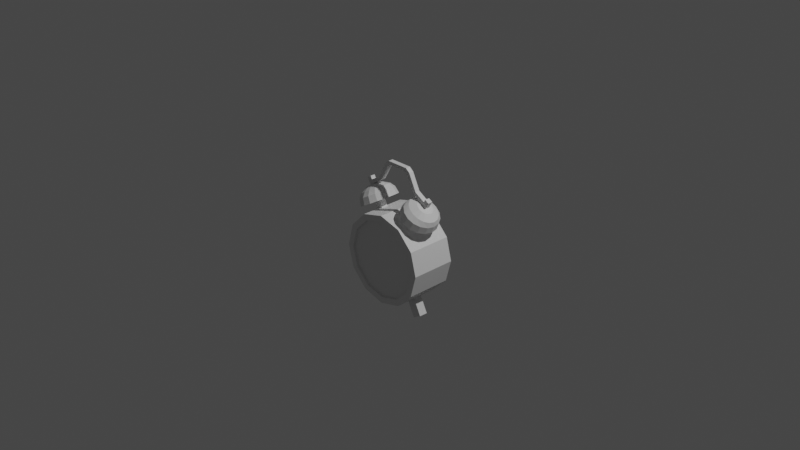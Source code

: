# Source: multidecor_alarm_clock.blend  (saved by Blender 2.82.7; exported with 4.5.12 LTS)
import bpy
from mathutils import Matrix  # noqa: F401  (used for matrix-valued properties, if any)

bpy.ops.wm.read_factory_settings(use_empty=True)
scene = bpy.context.scene
scene.name = 'Scene'

# ---- collections
col_collection = bpy.data.collections.new('Collection'); scene.collection.children.link(col_collection)

# ---- images (referenced by path relative to the original .blend; pixels are not part of the script)
import os
ASSET_DIR = os.environ.get("B2B_ASSET_DIR", "")  # directory of the original .blend (textures are referenced by path, not embedded)
HERE = os.path.dirname(os.path.abspath(__file__))  # packed textures are extracted next to this script under _unpacked/

def load_image(name, relpath, width, height, colorspace="sRGB"):
    """Load a texture the original file referenced (path relative to the .blend, or extracted next to this script)."""
    p = next((c for c in (os.path.join(HERE, relpath), os.path.join(ASSET_DIR, relpath)) if relpath and os.path.exists(c)), "")
    if p:
        img = bpy.data.images.load(p, check_existing=True)
        img.name = name
    else:  # same state as the original file: an image datablock whose file is absent (Cycles renders it pink)
        img = bpy.data.images.new(name, width, height)
        img.source = "FILE"
        img.filepath = "//" + (relpath or name)
    img.colorspace_settings.name = colorspace
    return img
img_multidecor_digital_dial_png = load_image('multidecor_digital_dial.png', 'multidecor_digital_dial.png', 1024, 1024, 'sRGB')

# ---- materials (node trees are filled in below, after node groups)
mat_material_001 = bpy.data.materials.new('Material.001')
mat_material_001.use_transparent_shadow = False
mat_material_002 = bpy.data.materials.new('Material.002')
mat_material_002.use_transparent_shadow = False
mat_material_003 = bpy.data.materials.new('Material.003')
mat_material_003.use_transparent_shadow = False
mat_material_004 = bpy.data.materials.new('Material.004')
mat_material_004.use_transparent_shadow = False

# ---- material node trees
mat_material_001.use_nodes = True; mat_material_001.node_tree.nodes.clear()
_N = mat_material_001.node_tree.nodes; _L = mat_material_001.node_tree.links
n0 = _N.new('ShaderNodeBsdfPrincipled'); n0.name = 'Principled BSDF'; n0.location = (10, 300)
n0.distribution = 'GGX'
n0.subsurface_method = 'RANDOM_WALK_SKIN'
n0.inputs[3].default_value = 1.45
n0.inputs[27].default_value = (0.0, 0.0, 0.0, 1.0)
n0.inputs[28].default_value = 1.0
n1 = _N.new('ShaderNodeOutputMaterial'); n1.name = 'Material Output'; n1.location = (300, 300)
_L.new(n0.outputs[0], n1.inputs[0])
n1.is_active_output = True
mat_material_002.use_nodes = True; mat_material_002.node_tree.nodes.clear()
_N = mat_material_002.node_tree.nodes; _L = mat_material_002.node_tree.links
n0 = _N.new('ShaderNodeBsdfPrincipled'); n0.name = 'Principled BSDF'; n0.location = (10, 300)
n0.distribution = 'GGX'
n0.subsurface_method = 'RANDOM_WALK_SKIN'
n0.inputs[3].default_value = 1.45
n0.inputs[27].default_value = (0.0, 0.0, 0.0, 1.0)
n0.inputs[28].default_value = 1.0
n1 = _N.new('ShaderNodeOutputMaterial'); n1.name = 'Material Output'; n1.location = (300, 300)
_L.new(n0.outputs[0], n1.inputs[0])
n1.is_active_output = True
mat_material_003.use_nodes = True; mat_material_003.node_tree.nodes.clear()
_N = mat_material_003.node_tree.nodes; _L = mat_material_003.node_tree.links
n0 = _N.new('ShaderNodeBsdfPrincipled'); n0.name = 'Principled BSDF'; n0.location = (10, 300)
n0.distribution = 'GGX'
n0.subsurface_method = 'RANDOM_WALK_SKIN'
n0.inputs[3].default_value = 1.45
n0.inputs[27].default_value = (0.0, 0.0, 0.0, 1.0)
n0.inputs[28].default_value = 1.0
n1 = _N.new('ShaderNodeOutputMaterial'); n1.name = 'Material Output'; n1.location = (300, 300)
_L.new(n0.outputs[0], n1.inputs[0])
n1.is_active_output = True
mat_material_004.use_nodes = True; mat_material_004.node_tree.nodes.clear()
_N = mat_material_004.node_tree.nodes; _L = mat_material_004.node_tree.links
n0 = _N.new('ShaderNodeBsdfPrincipled'); n0.name = 'Principled BSDF'; n0.location = (10, 300)
n0.distribution = 'GGX'
n0.subsurface_method = 'RANDOM_WALK_SKIN'
n0.inputs[3].default_value = 1.45
n0.inputs[27].default_value = (0.0, 0.0, 0.0, 1.0)
n0.inputs[28].default_value = 1.0
n1 = _N.new('ShaderNodeOutputMaterial'); n1.name = 'Material Output'; n1.location = (300, 300)
n2 = _N.new('ShaderNodeTexImage'); n2.name = 'Image Texture'; n2.location = (-280, 280)
n2.image = img_multidecor_digital_dial_png
n2.interpolation = 'Closest'
_L.new(n0.outputs[0], n1.inputs[0])
_L.new(n2.outputs[0], n0.inputs[0])
n1.is_active_output = True

# ---- world
world_world = bpy.data.worlds.new('World'); scene.world = world_world
world_world.use_nodes = True; world_world.node_tree.nodes.clear()
_N = world_world.node_tree.nodes; _L = world_world.node_tree.links
n0 = _N.new('ShaderNodeOutputWorld'); n0.name = 'World Output'; n0.location = (300, 300)
n1 = _N.new('ShaderNodeBackground'); n1.name = 'Background'; n1.location = (10, 300)
n1.inputs[0].default_value = (0.05088, 0.05088, 0.05088, 1.0)
_L.new(n1.outputs[0], n0.inputs[0])
n0.is_active_output = True
world_world.color = (0.05088, 0.05088, 0.05088)
world_world.use_sun_shadow = False
world_world.sun_shadow_jitter_overblur = 0.0

# ---- cameras
cam_camera = bpy.data.cameras.new('Camera')
cam_camera.clip_end = 100.0
cam_camera.ortho_scale = 7.314

# ---- lights
light_light = bpy.data.lights.new('Light', 'POINT')
light_light.transmission_factor = 0.0
light_light.energy = 1000.0
light_light.shadow_soft_size = 0.1
light_light.shadow_maximum_resolution = 0.006
light_light.use_absolute_resolution = True

# ---- meshes
me_cylinder = bpy.data.meshes.new('Cylinder')
me_cylinder.from_pydata([(-1.49e-08, 0.1151, -0.25), (-1.49e-08, 0.1151, 0.25), (0.25, 0.04813, -0.25), (0.25, 0.04813, 0.25), (0.433, -0.1349, -0.25), (0.433, -0.1349, 0.25), (0.5, -0.3849, -0.25), (0.5, -0.3849, 0.25), (0.433, -0.6349, -0.25), (0.433, -0.6349, 0.25), (0.25, -0.8179, -0.25), (0.25, -0.8179, 0.25), (6.06e-08, -0.8849, -0.25), (6.06e-08, -0.8849, 0.25), (-0.25, -0.8179, -0.25), (-0.25, -0.8179, 0.25), (-0.433, -0.6349, -0.25), (-0.433, -0.6349, 0.25), (-0.5, -0.3849, -0.25), (-0.5, -0.3849, 0.25), (-0.433, -0.1349, -0.25), (-0.433, -0.1349, 0.25), (-0.25, 0.04813, -0.25), (-0.25, 0.04813, 0.25), (0.2161, -0.01059, 0.25), (-1.557e-08, 0.04731, 0.25), (0.3743, -0.1688, 0.25), (0.4322, -0.3849, 0.25), (0.3743, -0.601, 0.25), (0.2161, -0.7592, 0.25), (4.968e-08, -0.8171, 0.25), (-0.2161, -0.7592, 0.25), (-0.3743, -0.601, 0.25), (-0.4322, -0.3849, 0.25), (-0.3743, -0.1688, 0.25), (-0.2161, -0.01059, 0.25), (0.2161, -0.01059, 0.2), (-1.557e-08, 0.04731, 0.2), (0.3743, -0.1688, 0.2), (0.4322, -0.3849, 0.2), (0.3743, -0.601, 0.2), (0.2161, -0.7592, 0.2), (4.968e-08, -0.8171, 0.2), (-0.2161, -0.7592, 0.2), (-0.3743, -0.601, 0.2), (-0.4322, -0.3849, 0.2), (-0.3743, -0.1688, 0.2), (-0.2161, -0.01059, 0.2), (-0.2637, -0.002833, 0.03731), (-0.3213, 0.09709, 0.03731), (-0.2637, -0.002833, -0.03731), (-0.3213, 0.09709, -0.03731), (-0.199, 0.03448, 0.03731), (-0.2567, 0.1344, 0.03731), (-0.199, 0.03448, -0.03731), (-0.2567, 0.1344, -0.03731), (-0.3524, 0.2255, -0.1496), (-0.3284, 0.1839, -0.1955), (-0.3423, 0.279, -0.0748), (-0.2957, 0.2583, -0.1382), (-0.2636, 0.2213, -0.1806), (-0.2204, 0.1553, -0.1955), (-0.3163, 0.294, -0.05725), (-0.2476, 0.286, -0.1058), (-0.2087, 0.253, -0.1382), (-0.1623, 0.1889, -0.1496), (-0.2989, 0.304, -0.03098), (-0.2155, 0.3046, -0.05725), (-0.172, 0.2742, -0.0748), (-0.1234, 0.2114, -0.08096), (-0.2928, 0.3075, -1.657e-07), (-0.2042, 0.3111, -1.527e-07), (-0.1591, 0.2816, -1.378e-07), (-0.1098, 0.2192, -1.378e-07), (-0.2989, 0.304, 0.03098), (-0.2155, 0.3046, 0.05725), (-0.172, 0.2742, 0.0748), (-0.1234, 0.2114, 0.08096), (-0.3163, 0.294, 0.05725), (-0.2476, 0.286, 0.1058), (-0.2087, 0.253, 0.1382), (-0.1623, 0.1889, 0.1496), (-0.3423, 0.279, 0.0748), (-0.2957, 0.2583, 0.1382), (-0.2636, 0.2213, 0.1806), (-0.2204, 0.1553, 0.1955), (-0.373, 0.2612, 0.08096), (-0.3524, 0.2255, 0.1496), (-0.3284, 0.1839, 0.1955), (-0.289, 0.1157, 0.2116), (-0.4037, 0.2435, 0.0748), (-0.4091, 0.1928, 0.1382), (-0.3932, 0.1465, 0.1806), (-0.3576, 0.07614, 0.1955), (-0.4298, 0.2285, 0.05725), (-0.4572, 0.165, 0.1058), (-0.4481, 0.1148, 0.1382), (-0.4158, 0.04257, 0.1496), (-0.4471, 0.2184, 0.03098), (-0.4893, 0.1464, 0.05725), (-0.4848, 0.0936, 0.0748), (-0.4546, 0.02013, 0.08096), (-0.4532, 0.2149, -1.881e-07), (-0.5006, 0.1399, -2.346e-07), (-0.4976, 0.08616, -2.384e-07), (-0.4683, 0.01225, -2.533e-07), (-0.4471, 0.2184, -0.03098), (-0.4893, 0.1464, -0.05725), (-0.4848, 0.0936, -0.0748), (-0.4546, 0.02013, -0.08096), (-0.4298, 0.2285, -0.05725), (-0.4572, 0.165, -0.1058), (-0.4481, 0.1148, -0.1382), (-0.4158, 0.04257, -0.1496), (-0.4037, 0.2435, -0.0748), (-0.4091, 0.1928, -0.1382), (-0.3932, 0.1465, -0.1806), (-0.3576, 0.07614, -0.1955), (-0.3797, 0.2728, -1.378e-07), (-0.373, 0.2612, -0.08096), (-0.289, 0.1157, -0.2116), (-0.3894, 0.2369, 0.02629), (-0.4426, 0.3291, 0.02629), (-0.3894, 0.2369, -0.02629), (-0.4426, 0.3291, -0.02629), (-0.3438, 0.2632, 0.02629), (-0.397, 0.3554, 0.02629), (-0.3438, 0.2632, -0.02629), (-0.397, 0.3554, -0.02629), (-0.3549, 0.2825, 0.02629), (-0.3783, 0.3229, 0.02629), (-0.3549, 0.2825, -0.02629), (-0.3783, 0.3229, -0.02629), (-0.2617, 0.3902, -0.02629), (-0.2267, 0.3711, -0.02629), (-0.2267, 0.3711, 0.02629), (-0.2617, 0.3902, 0.02629), (-0.1723, 0.5687, -0.02629), (-0.1313, 0.5463, -0.02629), (-0.1313, 0.5463, 0.02629), (-0.1723, 0.5687, 0.02629), (0.1723, 0.5687, 0.02629), (0.1313, 0.5463, 0.02629), (0.1313, 0.5463, -0.02629), (0.1723, 0.5687, -0.02629), (0.2617, 0.3902, 0.02629), (0.2267, 0.3711, 0.02629), (0.2267, 0.3711, -0.02629), (0.2617, 0.3902, -0.02629), (0.3783, 0.3229, -0.02629), (0.3549, 0.2825, -0.02629), (0.3783, 0.3229, 0.02629), (0.3549, 0.2825, 0.02629), (0.199, 0.03448, 0.03731), (0.2567, 0.1344, 0.03731), (0.199, 0.03448, -0.03731), (0.2567, 0.1344, -0.03731), (0.2637, -0.002833, 0.03731), (0.3213, 0.09709, 0.03731), (0.2637, -0.002833, -0.03731), (0.3213, 0.09709, -0.03731), (0.3524, 0.2255, -0.1496), (0.3284, 0.1839, -0.1955), (0.4037, 0.2435, -0.0748), (0.4091, 0.1928, -0.1382), (0.3932, 0.1465, -0.1806), (0.3576, 0.07614, -0.1955), (0.4297, 0.2285, -0.05725), (0.4572, 0.165, -0.1058), (0.4481, 0.1148, -0.1382), (0.4158, 0.04257, -0.1496), (0.4471, 0.2184, -0.03098), (0.4893, 0.1464, -0.05725), (0.4848, 0.0936, -0.0748), (0.4546, 0.02013, -0.08096), (0.4532, 0.2149, -1.617e-07), (0.5006, 0.1399, -1.452e-07), (0.4976, 0.08616, -1.292e-07), (0.4683, 0.01225, -1.287e-07), (0.4471, 0.2184, 0.03098), (0.4893, 0.1464, 0.05725), (0.4848, 0.0936, 0.0748), (0.4546, 0.02013, 0.08096), (0.4297, 0.2285, 0.05725), (0.4572, 0.165, 0.1058), (0.4481, 0.1148, 0.1382), (0.4158, 0.04257, 0.1496), (0.4037, 0.2435, 0.0748), (0.4091, 0.1928, 0.1382), (0.3932, 0.1465, 0.1806), (0.3576, 0.07614, 0.1955), (0.373, 0.2612, 0.08096), (0.3524, 0.2255, 0.1496), (0.3284, 0.1839, 0.1955), (0.289, 0.1157, 0.2116), (0.3423, 0.279, 0.0748), (0.2957, 0.2583, 0.1382), (0.2636, 0.2213, 0.1806), (0.2204, 0.1553, 0.1955), (0.3163, 0.294, 0.05725), (0.2476, 0.286, 0.1058), (0.2087, 0.253, 0.1382), (0.1623, 0.1889, 0.1496), (0.2989, 0.304, 0.03098), (0.2155, 0.3046, 0.05725), (0.172, 0.2742, 0.0748), (0.1234, 0.2114, 0.08096), (0.2928, 0.3075, -1.921e-07), (0.2042, 0.3111, -2.421e-07), (0.1591, 0.2816, -2.469e-07), (0.1098, 0.2192, -2.623e-07), (0.2989, 0.304, -0.03098), (0.2155, 0.3046, -0.05725), (0.172, 0.2742, -0.0748), (0.1234, 0.2114, -0.08096), (0.3163, 0.294, -0.05725), (0.2476, 0.286, -0.1058), (0.2087, 0.253, -0.1382), (0.1623, 0.1889, -0.1496), (0.3423, 0.279, -0.0748), (0.2957, 0.2583, -0.1382), (0.2636, 0.2213, -0.1806), (0.2204, 0.1553, -0.1955), (0.3797, 0.2728, -1.378e-07), (0.373, 0.2612, -0.08096), (0.289, 0.1157, -0.2116), (0.3438, 0.2632, 0.02629), (0.397, 0.3554, 0.02629), (0.3438, 0.2632, -0.02629), (0.397, 0.3554, -0.02629), (0.3894, 0.2369, 0.02629), (0.4426, 0.3291, 0.02629), (0.3894, 0.2369, -0.02629), (0.4426, 0.3291, -0.02629), (-0.1251, 0.6058, -0.02629), (-0.09976, 0.5667, -0.02629), (-0.09976, 0.5667, 0.02629), (-0.1251, 0.6058, 0.02629), (-1.49e-08, 0.6058, -0.02629), (-1.49e-08, 0.5685, -0.02629), (-1.49e-08, 0.5685, 0.02629), (-1.49e-08, 0.6058, 0.02629), (0.1251, 0.6058, -0.02629), (0.09976, 0.5667, -0.02629), (0.09976, 0.5667, 0.02629), (0.1251, 0.6058, 0.02629), (-0.3854, -0.9538, 0.04929), (-0.2861, -0.7818, 0.04929), (-0.3854, -0.9538, -0.04929), (-0.2861, -0.7818, -0.04929), (-0.3, -1.003, 0.04929), (-0.2007, -0.8311, 0.04929), (-0.3, -1.003, -0.04929), (-0.2007, -0.8311, -0.04929), (0.3008, -1.0, 0.07584), (0.2017, -0.828, 0.06891), (0.2977, -1.006, -0.02253), (0.1987, -0.8338, -0.02945), (0.3862, -0.951, 0.07034), (0.2871, -0.7791, 0.06341), (0.3831, -0.9568, -0.02802), (0.284, -0.7848, -0.03495), (0.0, -0.3849, 1.682e-08), (0.0, -0.3849, 1.682e-08), (0.0, -0.3849, 1.682e-08), (0.0, -0.3849, 1.682e-08), (0.0, -0.3849, 1.682e-08), (0.0, -0.3849, 1.682e-08), (0.0, -0.3849, 1.682e-08), (0.0, -0.3849, 1.682e-08), (-0.2161, -0.01059, 0.225), (-1.557e-08, 0.04731, 0.225), (0.2161, -0.01059, 0.225), (0.3743, -0.1688, 0.225), (-0.3743, -0.601, 0.225), (-0.4322, -0.3849, 0.225), (0.2161, -0.7592, 0.225), (4.968e-08, -0.8171, 0.225), (0.4322, -0.3849, 0.225), (-0.3743, -0.1688, 0.225), (-0.2161, -0.7592, 0.225), (0.3743, -0.601, 0.225)], [], [(0, 1, 3, 2), (2, 3, 5, 4), (4, 5, 7, 6), (6, 7, 9, 8), (8, 9, 11, 10), (10, 11, 13, 12), (12, 13, 15, 14), (14, 15, 17, 16), (16, 17, 19, 18), (18, 19, 21, 20), (15, 13, 30, 31), (20, 21, 23, 22), (22, 23, 1, 0), (14, 18, 22), (271, 270, 47, 37), (13, 11, 29, 30), (11, 9, 28, 29), (9, 7, 27, 28), (1, 23, 35, 25), (3, 1, 25, 24), (7, 5, 26, 27), (23, 21, 34, 35), (5, 3, 24, 26), (21, 19, 33, 34), (19, 17, 32, 33), (17, 15, 31, 32), (46, 42, 38), (273, 272, 36, 38), (275, 274, 44, 45), (277, 276, 41, 42), (278, 273, 38, 39), (279, 275, 45, 46), (280, 277, 42, 43), (281, 278, 39, 40), (270, 279, 46, 47), (272, 271, 37, 36), (274, 280, 43, 44), (276, 281, 40, 41), (48, 49, 51, 50), (50, 51, 55, 54), (54, 55, 53, 52), (52, 53, 49, 48), (120, 57, 60, 61), (56, 119, 58, 59), (57, 56, 59, 60), (119, 118, 58), (60, 59, 63, 64), (58, 118, 62), (61, 60, 64, 65), (59, 58, 62, 63), (64, 63, 67, 68), (62, 118, 66), (65, 64, 68, 69), (63, 62, 66, 67), (69, 68, 72, 73), (67, 66, 70, 71), (68, 67, 71, 72), (66, 118, 70), (71, 70, 74, 75), (72, 71, 75, 76), (70, 118, 74), (73, 72, 76, 77), (76, 75, 79, 80), (74, 118, 78), (77, 76, 80, 81), (75, 74, 78, 79), (78, 118, 82), (81, 80, 84, 85), (79, 78, 82, 83), (80, 79, 83, 84), (85, 84, 88, 89), (83, 82, 86, 87), (84, 83, 87, 88), (82, 118, 86), (88, 87, 91, 92), (86, 118, 90), (89, 88, 92, 93), (87, 86, 90, 91), (92, 91, 95, 96), (90, 118, 94), (93, 92, 96, 97), (91, 90, 94, 95), (97, 96, 100, 101), (95, 94, 98, 99), (96, 95, 99, 100), (94, 118, 98), (101, 100, 104, 105), (99, 98, 102, 103), (100, 99, 103, 104), (98, 118, 102), (104, 103, 107, 108), (102, 118, 106), (81, 89, 120), (73, 81, 120), (105, 104, 108, 109), (103, 102, 106, 107), (108, 107, 111, 112), (106, 118, 110), (113, 117, 120), (109, 113, 120), (109, 108, 112, 113), (107, 106, 110, 111), (105, 109, 120), (101, 105, 89), (97, 101, 89), (89, 93, 97), (113, 112, 116, 117), (111, 110, 114, 115), (81, 85, 89), (73, 77, 81), (112, 111, 115, 116), (110, 118, 114), (115, 114, 119, 56), (69, 73, 120), (65, 69, 120), (116, 115, 56, 57), (114, 118, 119), (120, 61, 65), (89, 105, 120), (117, 116, 57, 120), (121, 122, 124, 123), (123, 124, 128, 127), (127, 128, 126, 125), (125, 126, 122, 121), (128, 124, 122, 126), (133, 136, 140, 137), (132, 130, 136, 133), (131, 132, 133, 134), (130, 129, 135, 136), (129, 131, 134, 135), (134, 133, 137, 138), (136, 135, 139, 140), (135, 134, 138, 139), (146, 142, 143, 147), (145, 141, 142, 146), (147, 143, 144, 148), (152, 146, 147, 150), (151, 145, 146, 152), (150, 147, 148, 149), (149, 148, 145, 151), (148, 144, 141, 145), (153, 154, 156, 155), (155, 156, 160, 159), (159, 160, 158, 157), (157, 158, 154, 153), (225, 162, 165, 166), (161, 224, 163, 164), (162, 161, 164, 165), (224, 223, 163), (165, 164, 168, 169), (163, 223, 167), (166, 165, 169, 170), (164, 163, 167, 168), (169, 168, 172, 173), (167, 223, 171), (170, 169, 173, 174), (168, 167, 171, 172), (174, 173, 177, 178), (172, 171, 175, 176), (173, 172, 176, 177), (171, 223, 175), (176, 175, 179, 180), (177, 176, 180, 181), (175, 223, 179), (178, 177, 181, 182), (181, 180, 184, 185), (179, 223, 183), (182, 181, 185, 186), (180, 179, 183, 184), (183, 223, 187), (186, 185, 189, 190), (184, 183, 187, 188), (185, 184, 188, 189), (190, 189, 193, 194), (188, 187, 191, 192), (189, 188, 192, 193), (187, 223, 191), (193, 192, 196, 197), (191, 223, 195), (194, 193, 197, 198), (192, 191, 195, 196), (197, 196, 200, 201), (195, 223, 199), (198, 197, 201, 202), (196, 195, 199, 200), (202, 201, 205, 206), (200, 199, 203, 204), (201, 200, 204, 205), (199, 223, 203), (206, 205, 209, 210), (204, 203, 207, 208), (205, 204, 208, 209), (203, 223, 207), (209, 208, 212, 213), (207, 223, 211), (186, 194, 225), (178, 186, 225), (210, 209, 213, 214), (208, 207, 211, 212), (213, 212, 216, 217), (211, 223, 215), (218, 222, 225), (214, 218, 225), (214, 213, 217, 218), (212, 211, 215, 216), (210, 214, 225), (206, 210, 194), (202, 206, 194), (194, 198, 202), (218, 217, 221, 222), (216, 215, 219, 220), (186, 190, 194), (178, 182, 186), (217, 216, 220, 221), (215, 223, 219), (220, 219, 224, 161), (174, 178, 225), (170, 174, 225), (221, 220, 161, 162), (219, 223, 224), (225, 166, 170), (194, 210, 225), (222, 221, 162, 225), (226, 227, 229, 228), (228, 229, 233, 232), (232, 233, 231, 230), (230, 231, 227, 226), (233, 229, 227, 231), (140, 139, 236, 237), (139, 138, 235, 236), (137, 140, 237, 234), (138, 137, 234, 235), (234, 237, 241, 238), (235, 234, 238, 239), (237, 236, 240, 241), (236, 235, 239, 240), (141, 245, 244, 142), (142, 244, 243, 143), (144, 242, 245, 141), (143, 243, 242, 144), (242, 238, 241, 245), (243, 239, 238, 242), (245, 241, 240, 244), (244, 240, 239, 243), (246, 247, 249, 248), (248, 249, 253, 252), (252, 253, 251, 250), (250, 251, 247, 246), (248, 252, 250, 246), (254, 255, 257, 256), (256, 257, 261, 260), (260, 261, 259, 258), (258, 259, 255, 254), (256, 260, 258, 254), (262, 263, 265, 264), (264, 265, 269, 268), (268, 269, 267, 266), (266, 267, 263, 262), (264, 268, 266, 262), (269, 265, 263, 267), (29, 28, 281, 276), (32, 31, 280, 274), (24, 25, 271, 272), (35, 34, 279, 270), (28, 27, 278, 281), (31, 30, 277, 280), (34, 33, 275, 279), (27, 26, 273, 278), (30, 29, 276, 277), (33, 32, 274, 275), (26, 24, 272, 273), (25, 35, 270, 271), (273, 279, 277), (38, 36, 37), (37, 47, 46), (46, 45, 44), (44, 43, 46), (43, 42, 46), (42, 41, 40), (40, 39, 42), (39, 38, 42), (38, 37, 46), (277, 276, 281), (281, 278, 277), (278, 273, 277), (273, 272, 271), (271, 270, 279), (279, 275, 274), (274, 280, 279), (280, 277, 279), (273, 271, 279), (22, 0, 2), (2, 4, 6), (6, 8, 10), (10, 12, 14), (14, 16, 18), (18, 20, 22), (22, 2, 14), (2, 6, 14), (6, 10, 14)])
me_cylinder.polygons.foreach_set('material_index', [0, 0, 0, 0, 0, 0, 0, 0, 0, 0, 0, 0, 0, 0, 1, 0, 0, 0, 0, 0, 0, 0, 0, 0, 0, 0, 3, 1, 1, 1, 1, 1, 1, 1, 1, 1, 1, 1, 1, 1, 1, 1, 0, 0, 0, 0, 0, 0, 0, 0, 0, 0, 0, 0, 0, 0, 0, 0, 0, 0, 0, 0, 0, 0, 0, 0, 0, 0, 0, 0, 0, 0, 0, 0, 0, 0, 0, 0, 0, 0, 0, 0, 0, 0, 0, 0, 0, 0, 0, 0, 0, 0, 1, 1, 0, 0, 0, 0, 1, 1, 0, 0, 1, 1, 1, 1, 0, 0, 1, 1, 0, 0, 0, 1, 1, 0, 0, 1, 1, 0, 1, 1, 1, 1, 1, 1, 1, 1, 1, 1, 1, 1, 1, 1, 1, 1, 1, 1, 1, 1, 1, 1, 1, 1, 1, 0, 0, 0, 0, 0, 0, 0, 0, 0, 0, 0, 0, 0, 0, 0, 0, 0, 0, 0, 0, 0, 0, 0, 0, 0, 0, 0, 0, 0, 0, 0, 0, 0, 0, 0, 0, 0, 0, 0, 0, 0, 0, 0, 0, 0, 0, 0, 0, 0, 0, 1, 1, 0, 0, 0, 0, 1, 1, 0, 0, 1, 1, 1, 1, 0, 0, 1, 1, 0, 0, 0, 1, 1, 0, 0, 1, 1, 0, 1, 1, 1, 1, 1, 1, 1, 1, 1, 1, 1, 1, 1, 1, 1, 1, 1, 1, 1, 1, 1, 1, 1, 1, 1, 1, 1, 1, 1, 1, 1, 0, 0, 0, 0, 0, 0, 1, 1, 1, 1, 1, 1, 1, 1, 1, 1, 1, 1, 2, 3, 3, 3, 3, 3, 3, 3, 3, 3, 2, 2, 2, 2, 2, 2, 2, 2, 2, 0, 0, 0, 0, 0, 0, 0, 0, 0])
_uv = me_cylinder.uv_layers.new(name='UVMap')
_uv.uv.foreach_set('vector', [0.3604, 0.449, 0.3604, 0.6809, 0.2404, 0.6809, 0.2404, 0.449, 0.2404, 0.449, 0.2404, 0.6809, 0.1204, 0.6809, 0.1204, 0.449, 0.1204, 0.449, 0.1204, 0.6809, 0.0003116, 0.6809, 0.0003116, 0.449, 0.6809, 0.7212, 0.449, 0.7212, 0.449, 0.6012, 0.6809, 0.6012, 0.6809, 0.6012, 0.449, 0.6012, 0.449, 0.4811, 0.6809, 0.4811, 0.6809, 0.4811, 0.449, 0.4811, 0.449, 0.3611, 0.6809, 0.3611, 0.9134, 0.3604, 0.6815, 0.3604, 0.6815, 0.2404, 0.9134, 0.2404, 0.9134, 0.2404, 0.6815, 0.2404, 0.6815, 0.1204, 0.9134, 0.1204, 0.9134, 0.1204, 0.6815, 0.1204, 0.6815, 0.0003116, 0.9134, 0.0003117, 0.449, 0.0003116, 0.6809, 0.0003116, 0.6809, 0.1204, 0.449, 0.1204, 0.9997, 0.5851, 0.9397, 0.689, 0.9174, 0.6668, 0.9693, 0.5769, 0.449, 0.1204, 0.6809, 0.1204, 0.6809, 0.2404, 0.449, 0.2404, 0.449, 0.2404, 0.6809, 0.2404, 0.6809, 0.3604, 0.449, 0.3604, 0.4483, 0.2843, 0.2843, 0.4483, 0.06033, 0.3883, 0.2066, 0.9614, 0.3746, 0.9614, 0.3746, 0.9802, 0.2066, 0.9802, 0.974, 0.3283, 0.914, 0.2243, 0.9444, 0.2162, 0.9963, 0.306, 0.914, 0.2243, 0.914, 0.1043, 0.9444, 0.1124, 0.9444, 0.2162, 0.914, 0.1043, 0.974, 0.0003116, 0.9963, 0.02255, 0.9444, 0.1124, 0.8946, 0.689, 0.8345, 0.5851, 0.8649, 0.5769, 0.9168, 0.6668, 0.3611, 0.5529, 0.4211, 0.449, 0.4433, 0.4712, 0.3915, 0.5611, 0.4211, 0.7769, 0.3611, 0.673, 0.3915, 0.6648, 0.4433, 0.7547, 0.8345, 0.5851, 0.8345, 0.465, 0.8649, 0.4732, 0.8649, 0.5769, 0.3611, 0.673, 0.3611, 0.5529, 0.3915, 0.5611, 0.3915, 0.6648, 0.8345, 0.465, 0.8946, 0.3611, 0.9168, 0.3833, 0.8649, 0.4732, 0.9397, 0.3611, 0.9997, 0.465, 0.9693, 0.4732, 0.9174, 0.3833, 0.9997, 0.465, 0.9997, 0.5851, 0.9693, 0.5769, 0.9693, 0.4732, 0.06575, 0.7507, 0.5, -0.001434, 0.9343, 0.7507, 0.912, 0.1684, 0.912, 0.3364, 0.8932, 0.3364, 0.8932, 0.1684, 0.9509, 0.0003552, 0.9509, 0.1684, 0.9322, 0.1684, 0.9322, 0.0003552, 0.9314, 0.0003552, 0.9314, 0.1684, 0.9127, 0.1684, 0.9127, 0.0003552, 0.912, 0.0003552, 0.912, 0.1684, 0.8932, 0.1684, 0.8932, 0.0003552, 0.5426, 0.9614, 0.7106, 0.9614, 0.7106, 0.9802, 0.5426, 0.9802, 0.9509, 0.3364, 0.9509, 0.5044, 0.9322, 0.5044, 0.9322, 0.3364, 0.9314, 0.3364, 0.9314, 0.5044, 0.9127, 0.5044, 0.9127, 0.3364, 0.3746, 0.9614, 0.5426, 0.9614, 0.5426, 0.9802, 0.3746, 0.9802, 0.912, 0.3364, 0.912, 0.5044, 0.8932, 0.5044, 0.8932, 0.3364, 0.9509, 0.1684, 0.9509, 0.3364, 0.9322, 0.3364, 0.9322, 0.1684, 0.9314, 0.1684, 0.9314, 0.3364, 0.9127, 0.3364, 0.9127, 0.1684, 0.4867, 0.7374, 0.4001, 0.7374, 0.4001, 0.6813, 0.4867, 0.6813, 0.4867, 0.6813, 0.4001, 0.6813, 0.4001, 0.6253, 0.4867, 0.6253, 0.4867, 0.6253, 0.4001, 0.6253, 0.4001, 0.5692, 0.4867, 0.5692, 0.4867, 0.7934, 0.4001, 0.7934, 0.4001, 0.7374, 0.4867, 0.7374, 0.7002, 0.3611, 0.7361, 0.371, 0.728, 0.4054, 0.6916, 0.3976, 0.7648, 0.382, 0.7991, 0.3963, 0.795, 0.4125, 0.7573, 0.4119, 0.7361, 0.371, 0.7648, 0.382, 0.7573, 0.4119, 0.728, 0.4054, 0.7991, 0.3963, 0.8339, 0.4117, 0.795, 0.4125, 0.728, 0.4054, 0.7556, 0.4172, 0.7499, 0.4465, 0.7225, 0.4404, 0.792, 0.4272, 0.8294, 0.4379, 0.7889, 0.443, 0.6916, 0.3976, 0.728, 0.4054, 0.7225, 0.4404, 0.6858, 0.4348, 0.7556, 0.4172, 0.792, 0.4272, 0.7889, 0.443, 0.7499, 0.4465, 0.7225, 0.4404, 0.7485, 0.4508, 0.7451, 0.4789, 0.7194, 0.4756, 0.7871, 0.4578, 0.8272, 0.4654, 0.7852, 0.473, 0.6858, 0.4348, 0.7225, 0.4404, 0.7194, 0.4756, 0.6825, 0.4727, 0.7485, 0.4508, 0.7871, 0.4578, 0.7852, 0.473, 0.7451, 0.4789, 0.6825, 0.4727, 0.7194, 0.4756, 0.7184, 0.511, 0.6815, 0.511, 0.7444, 0.4823, 0.7845, 0.4883, 0.7839, 0.5031, 0.7433, 0.5095, 0.7194, 0.4756, 0.7444, 0.4823, 0.7433, 0.5095, 0.7184, 0.511, 0.7845, 0.4883, 0.8266, 0.4953, 0.7839, 0.5031, 0.7433, 0.5125, 0.7839, 0.5189, 0.7845, 0.5336, 0.7444, 0.5397, 0.7184, 0.511, 0.7433, 0.5125, 0.7444, 0.5397, 0.7194, 0.5463, 0.7839, 0.5189, 0.8266, 0.5267, 0.7845, 0.5336, 0.6815, 0.511, 0.7184, 0.511, 0.7194, 0.5463, 0.6825, 0.5492, 0.7194, 0.5463, 0.7451, 0.543, 0.7485, 0.5712, 0.7225, 0.5816, 0.7852, 0.549, 0.8272, 0.5566, 0.7871, 0.5642, 0.6825, 0.5492, 0.7194, 0.5463, 0.7225, 0.5816, 0.6858, 0.5871, 0.7451, 0.543, 0.7852, 0.549, 0.7871, 0.5642, 0.7485, 0.5712, 0.7889, 0.5789, 0.8294, 0.5841, 0.792, 0.5948, 0.6858, 0.5871, 0.7225, 0.5816, 0.728, 0.6165, 0.6916, 0.6244, 0.7499, 0.5755, 0.7889, 0.5789, 0.792, 0.5948, 0.7556, 0.6048, 0.7225, 0.5816, 0.7499, 0.5755, 0.7556, 0.6048, 0.728, 0.6165, 0.6916, 0.6244, 0.728, 0.6165, 0.7361, 0.6509, 0.7002, 0.6609, 0.7573, 0.61, 0.795, 0.6095, 0.7991, 0.6257, 0.7648, 0.6399, 0.728, 0.6165, 0.7573, 0.61, 0.7648, 0.6399, 0.7361, 0.6509, 0.795, 0.6095, 0.8339, 0.6102, 0.7991, 0.6257, 0.2079, 0.6914, 0.2367, 0.7024, 0.2292, 0.7323, 0.1998, 0.7259, 0.271, 0.7167, 0.3058, 0.7321, 0.2669, 0.7329, 0.172, 0.6815, 0.2079, 0.6914, 0.1998, 0.7259, 0.1635, 0.718, 0.2367, 0.7024, 0.271, 0.7167, 0.2669, 0.7329, 0.2292, 0.7323, 0.1998, 0.7259, 0.2275, 0.7376, 0.2217, 0.7669, 0.1944, 0.7608, 0.2639, 0.7476, 0.3013, 0.7583, 0.2608, 0.7634, 0.1635, 0.718, 0.1998, 0.7259, 0.1944, 0.7608, 0.1577, 0.7553, 0.2275, 0.7376, 0.2639, 0.7476, 0.2608, 0.7634, 0.2217, 0.7669, 0.1577, 0.7553, 0.1944, 0.7608, 0.1912, 0.796, 0.1544, 0.7932, 0.2204, 0.7712, 0.259, 0.7782, 0.2571, 0.7934, 0.217, 0.7993, 0.1944, 0.7608, 0.2204, 0.7712, 0.217, 0.7993, 0.1912, 0.796, 0.259, 0.7782, 0.2991, 0.7858, 0.2571, 0.7934, 0.1544, 0.7932, 0.1912, 0.796, 0.1902, 0.8314, 0.1534, 0.8314, 0.2163, 0.8027, 0.2564, 0.8087, 0.2558, 0.8235, 0.2152, 0.8299, 0.1912, 0.796, 0.2163, 0.8027, 0.2152, 0.8299, 0.1902, 0.8314, 0.2564, 0.8087, 0.2985, 0.8157, 0.2558, 0.8235, 0.1902, 0.8314, 0.2152, 0.8329, 0.2163, 0.8601, 0.1912, 0.8667, 0.2558, 0.8393, 0.2985, 0.8471, 0.2564, 0.854, 0.7264, 0.6002, 0.6097, 0.6249, 0.6704, 0.313, 0.7926, 0.4986, 0.7264, 0.6002, 0.6704, 0.313, 0.1534, 0.8314, 0.1902, 0.8314, 0.1912, 0.8667, 0.1544, 0.8696, 0.2152, 0.8329, 0.2558, 0.8393, 0.2564, 0.854, 0.2163, 0.8601, 0.1912, 0.8667, 0.217, 0.8635, 0.2204, 0.8916, 0.1944, 0.902, 0.2571, 0.8694, 0.2991, 0.877, 0.259, 0.8846, 0.5536, 0.3376, 0.6097, 0.3135, 0.6704, 0.313, 0.5107, 0.3818, 0.5536, 0.3376, 0.6704, 0.313, 0.1544, 0.8696, 0.1912, 0.8667, 0.1944, 0.902, 0.1577, 0.9075, 0.217, 0.8635, 0.2571, 0.8694, 0.259, 0.8846, 0.2204, 0.8916, 0.4874, 0.4392, 0.5107, 0.3818, 0.6704, 0.313, 0.4874, 0.5012, 0.4874, 0.4392, 0.6097, 0.6249, 0.5107, 0.5582, 0.4874, 0.5012, 0.6097, 0.6249, 0.6097, 0.6249, 0.5536, 0.6016, 0.5107, 0.5582, 0.1577, 0.9075, 0.1944, 0.902, 0.1998, 0.9369, 0.1635, 0.9448, 0.2217, 0.8959, 0.2608, 0.8994, 0.2639, 0.9152, 0.2275, 0.9252, 0.7264, 0.6002, 0.6704, 0.6244, 0.6097, 0.6249, 0.7926, 0.4986, 0.7693, 0.556, 0.7264, 0.6002, 0.1944, 0.902, 0.2217, 0.8959, 0.2275, 0.9252, 0.1998, 0.9369, 0.2608, 0.8994, 0.3013, 0.9045, 0.2639, 0.9152, 0.2292, 0.9304, 0.2669, 0.9299, 0.271, 0.9461, 0.2367, 0.9603, 0.7926, 0.4367, 0.7926, 0.4986, 0.6704, 0.313, 0.7693, 0.3796, 0.7926, 0.4367, 0.6704, 0.313, 0.1998, 0.9369, 0.2292, 0.9304, 0.2367, 0.9603, 0.2079, 0.9714, 0.2669, 0.9299, 0.3058, 0.9307, 0.271, 0.9461, 0.6704, 0.313, 0.7264, 0.3362, 0.7693, 0.3796, 0.6097, 0.6249, 0.4874, 0.4392, 0.6704, 0.313, 0.1635, 0.9448, 0.1998, 0.9369, 0.2079, 0.9714, 0.172, 0.9813, 0.9127, 0.8601, 0.8328, 0.8601, 0.8328, 0.8206, 0.9127, 0.8206, 0.9127, 0.8206, 0.8328, 0.8206, 0.8328, 0.7811, 0.9127, 0.7811, 0.9127, 0.9391, 0.8328, 0.9391, 0.8328, 0.8996, 0.9127, 0.8996, 0.9127, 0.8996, 0.8328, 0.8996, 0.8328, 0.8601, 0.9127, 0.8601, 0.7933, 0.8206, 0.8328, 0.8206, 0.8328, 0.8601, 0.7933, 0.8601, 0.8328, 0.6793, 0.7933, 0.6793, 0.7933, 0.5294, 0.8328, 0.5294, 0.8328, 0.7804, 0.7933, 0.7804, 0.7933, 0.6793, 0.8328, 0.6793, 0.2432, 0.551, 0.2128, 0.5685, 0.1623, 0.481, 0.1766, 0.4547, 0.4563, 0.0003552, 0.4867, 0.01789, 0.4201, 0.1142, 0.4058, 0.08789, 0.873, 0.7404, 0.8335, 0.7404, 0.8335, 0.6233, 0.873, 0.6233, 0.1766, 0.4547, 0.1623, 0.481, 0.02826, 0.4138, 0.04504, 0.383, 0.4058, 0.08789, 0.4201, 0.1142, 0.2886, 0.1859, 0.2718, 0.1551, 0.873, 0.6233, 0.8335, 0.6233, 0.8335, 0.4735, 0.873, 0.4735, 0.873, 0.1174, 0.873, 0.2672, 0.8335, 0.2672, 0.8335, 0.1174, 0.4058, 0.481, 0.2718, 0.4138, 0.2886, 0.383, 0.4201, 0.4547, 0.1766, 0.1142, 0.04504, 0.1859, 0.02827, 0.1551, 0.1623, 0.08789, 0.873, 0.0003552, 0.873, 0.1174, 0.8335, 0.1174, 0.8335, 0.0003552, 0.4563, 0.5685, 0.4058, 0.481, 0.4201, 0.4547, 0.4867, 0.551, 0.2432, 0.01789, 0.1766, 0.1142, 0.1623, 0.08789, 0.2128, 0.0003552, 0.8328, 0.0003552, 0.8328, 0.1014, 0.7933, 0.1014, 0.7933, 0.0003552, 0.8328, 0.1014, 0.8328, 0.2513, 0.7933, 0.2513, 0.7933, 0.1014, 0.3127, 0.5692, 0.3994, 0.5692, 0.3994, 0.6253, 0.3127, 0.6253, 0.3127, 0.6253, 0.3994, 0.6253, 0.3994, 0.6813, 0.3127, 0.6813, 0.3127, 0.6813, 0.3994, 0.6813, 0.3994, 0.7374, 0.3127, 0.7374, 0.3127, 0.7374, 0.3994, 0.7374, 0.3994, 0.7934, 0.3127, 0.7934, 0.01898, 0.6815, 0.05488, 0.6914, 0.04679, 0.7259, 0.01043, 0.718, 0.08365, 0.7024, 0.1179, 0.7167, 0.1139, 0.7329, 0.07611, 0.7323, 0.05488, 0.6914, 0.08365, 0.7024, 0.07611, 0.7323, 0.04679, 0.7259, 0.1179, 0.7167, 0.1527, 0.7321, 0.1139, 0.7329, 0.04679, 0.7259, 0.07442, 0.7376, 0.06869, 0.7669, 0.04131, 0.7608, 0.1108, 0.7476, 0.1482, 0.7583, 0.1077, 0.7634, 0.01043, 0.718, 0.04679, 0.7259, 0.04131, 0.7608, 0.004655, 0.7553, 0.07442, 0.7376, 0.1108, 0.7476, 0.1077, 0.7634, 0.06869, 0.7669, 0.04131, 0.7608, 0.06735, 0.7712, 0.0639, 0.7993, 0.0382, 0.796, 0.1059, 0.7782, 0.146, 0.7858, 0.104, 0.7934, 0.004655, 0.7553, 0.04131, 0.7608, 0.0382, 0.796, 0.00137, 0.7932, 0.06735, 0.7712, 0.1059, 0.7782, 0.104, 0.7934, 0.0639, 0.7993, 0.00137, 0.7932, 0.0382, 0.796, 0.0372, 0.8314, 0.0003116, 0.8314, 0.06324, 0.8027, 0.1034, 0.8087, 0.1028, 0.8235, 0.06213, 0.8299, 0.0382, 0.796, 0.06324, 0.8027, 0.06213, 0.8299, 0.0372, 0.8314, 0.1034, 0.8087, 0.1455, 0.8157, 0.1028, 0.8235, 0.06213, 0.8329, 0.1028, 0.8393, 0.1034, 0.854, 0.06324, 0.8601, 0.0372, 0.8314, 0.06213, 0.8329, 0.06324, 0.8601, 0.0382, 0.8667, 0.1028, 0.8393, 0.1455, 0.8471, 0.1034, 0.854, 0.0003116, 0.8314, 0.0372, 0.8314, 0.0382, 0.8667, 0.00137, 0.8696, 0.0382, 0.8667, 0.0639, 0.8635, 0.06735, 0.8916, 0.04131, 0.902, 0.104, 0.8694, 0.146, 0.877, 0.1059, 0.8846, 0.00137, 0.8696, 0.0382, 0.8667, 0.04131, 0.902, 0.004655, 0.9075, 0.0639, 0.8635, 0.104, 0.8694, 0.1059, 0.8846, 0.06735, 0.8916, 0.1077, 0.8994, 0.1482, 0.9045, 0.1108, 0.9152, 0.004655, 0.9075, 0.04131, 0.902, 0.04679, 0.9369, 0.01043, 0.9448, 0.06869, 0.8959, 0.1077, 0.8994, 0.1108, 0.9152, 0.07442, 0.9252, 0.04131, 0.902, 0.06869, 0.8959, 0.07442, 0.9252, 0.04679, 0.9369, 0.01043, 0.9448, 0.04679, 0.9369, 0.05488, 0.9714, 0.01898, 0.9813, 0.07611, 0.9304, 0.1139, 0.9299, 0.1179, 0.9461, 0.08365, 0.9603, 0.04679, 0.9369, 0.07611, 0.9304, 0.08365, 0.9603, 0.05488, 0.9714, 0.1139, 0.9299, 0.1527, 0.9307, 0.1179, 0.9461, 0.7361, 0.6714, 0.7648, 0.6825, 0.7573, 0.7124, 0.728, 0.7059, 0.7991, 0.6967, 0.8339, 0.7121, 0.795, 0.7129, 0.7002, 0.6615, 0.7361, 0.6714, 0.728, 0.7059, 0.6916, 0.698, 0.7648, 0.6825, 0.7991, 0.6967, 0.795, 0.7129, 0.7573, 0.7124, 0.728, 0.7059, 0.7556, 0.7176, 0.7499, 0.7469, 0.7225, 0.7408, 0.792, 0.7276, 0.8294, 0.7383, 0.7889, 0.7434, 0.6916, 0.698, 0.728, 0.7059, 0.7225, 0.7408, 0.6858, 0.7353, 0.7556, 0.7176, 0.792, 0.7276, 0.7889, 0.7434, 0.7499, 0.7469, 0.6858, 0.7353, 0.7225, 0.7408, 0.7194, 0.7761, 0.6825, 0.7732, 0.7485, 0.7512, 0.7871, 0.7582, 0.7852, 0.7734, 0.7451, 0.7793, 0.7225, 0.7408, 0.7485, 0.7512, 0.7451, 0.7793, 0.7194, 0.7761, 0.7871, 0.7582, 0.8272, 0.7658, 0.7852, 0.7734, 0.6825, 0.7732, 0.7194, 0.7761, 0.7184, 0.8114, 0.6815, 0.8114, 0.7444, 0.7827, 0.7845, 0.7888, 0.7839, 0.8035, 0.7433, 0.8099, 0.7194, 0.7761, 0.7444, 0.7827, 0.7433, 0.8099, 0.7184, 0.8114, 0.7845, 0.7888, 0.8266, 0.7957, 0.7839, 0.8035, 0.7184, 0.8114, 0.7433, 0.8129, 0.7444, 0.8401, 0.7194, 0.8468, 0.7839, 0.8193, 0.8266, 0.8271, 0.7845, 0.8341, 0.5107, 0.06703, 0.6097, 0.0003552, 0.6704, 0.3123, 0.4874, 0.186, 0.5107, 0.06703, 0.6704, 0.3123, 0.6815, 0.8114, 0.7184, 0.8114, 0.7194, 0.8468, 0.6825, 0.8497, 0.7433, 0.8129, 0.7839, 0.8193, 0.7845, 0.8341, 0.7444, 0.8401, 0.7194, 0.8468, 0.7451, 0.8435, 0.7485, 0.8716, 0.7225, 0.882, 0.7852, 0.8494, 0.8272, 0.857, 0.7871, 0.8646, 0.7693, 0.2456, 0.7264, 0.289, 0.6704, 0.3123, 0.7926, 0.1886, 0.7693, 0.2456, 0.6704, 0.3123, 0.6825, 0.8497, 0.7194, 0.8468, 0.7225, 0.882, 0.6858, 0.8875, 0.7451, 0.8435, 0.7852, 0.8494, 0.7871, 0.8646, 0.7485, 0.8716, 0.7926, 0.1266, 0.7926, 0.1886, 0.6704, 0.3123, 0.7693, 0.06919, 0.7926, 0.1266, 0.6097, 0.0003552, 0.7264, 0.02504, 0.7693, 0.06919, 0.6097, 0.0003552, 0.6097, 0.0003552, 0.6704, 0.0008634, 0.7264, 0.02504, 0.6858, 0.8875, 0.7225, 0.882, 0.728, 0.9169, 0.6916, 0.9248, 0.7499, 0.8759, 0.7889, 0.8794, 0.792, 0.8952, 0.7556, 0.9052, 0.5107, 0.06703, 0.5536, 0.02359, 0.6097, 0.0003552, 0.4874, 0.186, 0.4874, 0.1241, 0.5107, 0.06703, 0.7225, 0.882, 0.7499, 0.8759, 0.7556, 0.9052, 0.728, 0.9169, 0.7889, 0.8794, 0.8294, 0.8845, 0.792, 0.8952, 0.7573, 0.9105, 0.795, 0.9099, 0.7991, 0.9261, 0.7648, 0.9404, 0.5107, 0.2434, 0.4874, 0.186, 0.6704, 0.3123, 0.5536, 0.2876, 0.5107, 0.2434, 0.6704, 0.3123, 0.728, 0.9169, 0.7573, 0.9105, 0.7648, 0.9404, 0.7361, 0.9514, 0.795, 0.9099, 0.8339, 0.9107, 0.7991, 0.9261, 0.6704, 0.3123, 0.6097, 0.3117, 0.5536, 0.2876, 0.6097, 0.0003552, 0.7926, 0.1266, 0.6704, 0.3123, 0.6916, 0.9248, 0.728, 0.9169, 0.7361, 0.9514, 0.7002, 0.9613, 0.03985, 0.7931, 0.03985, 0.8731, 0.0003552, 0.8731, 0.0003553, 0.7931, 0.1583, 0.7931, 0.1583, 0.8731, 0.1188, 0.8731, 0.1188, 0.7931, 0.1188, 0.7931, 0.1188, 0.8731, 0.07934, 0.8731, 0.07934, 0.7931, 0.07934, 0.7931, 0.07934, 0.8731, 0.03985, 0.8731, 0.03985, 0.7931, 0.1188, 0.8731, 0.1188, 0.9125, 0.07934, 0.9125, 0.07934, 0.8731, 0.2718, 0.1551, 0.2886, 0.1859, 0.2732, 0.2095, 0.2439, 0.1905, 0.873, 0.4735, 0.8335, 0.4735, 0.8335, 0.4453, 0.873, 0.4453, 0.8328, 0.5294, 0.7933, 0.5294, 0.7933, 0.4843, 0.8328, 0.4843, 0.04504, 0.383, 0.02826, 0.4138, 0.0003552, 0.3784, 0.02971, 0.3594, 0.8328, 0.4843, 0.7933, 0.4843, 0.7933, 0.3904, 0.8328, 0.3904, 0.02971, 0.3594, 0.0003552, 0.3784, 0.0003553, 0.2844, 0.02842, 0.2844, 0.2439, 0.1905, 0.2732, 0.2095, 0.272, 0.2844, 0.2439, 0.2844, 0.873, 0.4453, 0.8335, 0.4453, 0.8335, 0.3704, 0.873, 0.3704, 0.2718, 0.4138, 0.2439, 0.3784, 0.2732, 0.3594, 0.2886, 0.383, 0.873, 0.2672, 0.873, 0.2954, 0.8335, 0.2954, 0.8335, 0.2672, 0.8328, 0.2513, 0.8328, 0.2964, 0.7933, 0.2964, 0.7933, 0.2513, 0.04504, 0.1859, 0.02971, 0.2095, 0.0003554, 0.1905, 0.02827, 0.1551, 0.8328, 0.2964, 0.8328, 0.3904, 0.7933, 0.3904, 0.7933, 0.2964, 0.02971, 0.2095, 0.02842, 0.2844, 0.0003553, 0.2844, 0.0003554, 0.1905, 0.2439, 0.3784, 0.2439, 0.2844, 0.272, 0.2844, 0.2732, 0.3594, 0.873, 0.2954, 0.873, 0.3704, 0.8335, 0.3704, 0.8335, 0.2954, 0.5615, 0.6996, 0.7106, 0.6996, 0.7106, 0.7736, 0.5615, 0.7736, 0.5615, 0.7736, 0.7106, 0.7736, 0.7106, 0.8477, 0.5615, 0.8477, 0.5615, 0.8477, 0.7106, 0.8477, 0.7106, 0.9217, 0.5615, 0.9217, 0.5615, 0.6256, 0.7106, 0.6256, 0.7106, 0.6996, 0.5615, 0.6996, 0.5615, 0.7736, 0.5615, 0.8477, 0.4874, 0.8477, 0.4874, 0.7736, 0.0003552, 0.7184, 0.0003553, 0.5692, 0.07439, 0.5692, 0.07439, 0.7184, 0.07439, 0.7184, 0.07439, 0.5692, 0.1484, 0.5692, 0.1484, 0.7184, 0.1484, 0.7184, 0.1484, 0.5692, 0.2224, 0.5692, 0.2224, 0.7184, 0.2224, 0.7184, 0.2224, 0.5692, 0.2965, 0.5692, 0.2965, 0.7184, 0.07439, 0.7184, 0.1484, 0.7184, 0.1484, 0.7924, 0.07439, 0.7924, 0.375, 0.0, 0.625, 0.0, 0.625, 0.25, 0.375, 0.25, 0.375, 0.25, 0.625, 0.25, 0.625, 0.5, 0.375, 0.5, 0.375, 0.5, 0.625, 0.5, 0.625, 0.75, 0.375, 0.75, 0.375, 0.75, 0.625, 0.75, 0.625, 1.0, 0.375, 1.0, 0.125, 0.5, 0.375, 0.5, 0.375, 0.75, 0.125, 0.75, 0.625, 0.5, 0.875, 0.5, 0.875, 0.75, 0.625, 0.75, 0.8737, 0.3364, 0.8737, 0.1684, 0.8925, 0.1684, 0.8925, 0.3364, 0.5426, 0.9996, 0.3746, 0.9996, 0.3746, 0.9809, 0.5426, 0.9809, 0.5426, 0.9419, 0.7106, 0.9419, 0.7106, 0.9607, 0.5426, 0.9607, 0.3746, 0.9224, 0.5426, 0.9224, 0.5426, 0.9412, 0.3746, 0.9412, 0.8737, 0.1684, 0.8737, 0.0003553, 0.8925, 0.0003552, 0.8925, 0.1684, 0.3746, 0.9996, 0.2066, 0.9996, 0.2066, 0.9809, 0.3746, 0.9809, 0.5426, 0.9224, 0.7106, 0.9224, 0.7106, 0.9412, 0.5426, 0.9412, 0.2066, 0.9419, 0.3746, 0.9419, 0.3746, 0.9607, 0.2066, 0.9607, 0.8737, 0.5044, 0.8737, 0.3364, 0.8925, 0.3364, 0.8925, 0.5044, 0.7106, 0.9996, 0.5426, 0.9996, 0.5426, 0.9809, 0.7106, 0.9809, 0.3746, 0.9419, 0.5426, 0.9419, 0.5426, 0.9607, 0.3746, 0.9607, 0.2066, 0.9224, 0.3746, 0.9224, 0.3746, 0.9412, 0.2066, 0.9412, 0.06628, 0.7504, 0.5, -0.0008165, 0.9337, 0.7504, 0.9343, 0.7507, 0.7507, 0.9343, 0.5, 1.001, 0.5, 1.001, 0.2493, 0.9343, 0.06575, 0.7507, 0.06575, 0.7507, -0.001434, 0.5, 0.06575, 0.2493, 0.06575, 0.2493, 0.2493, 0.06575, 0.06575, 0.7507, 0.2493, 0.06575, 0.5, -0.001434, 0.06575, 0.7507, 0.5, -0.001434, 0.7507, 0.06575, 0.9343, 0.2493, 0.9343, 0.2493, 1.001, 0.5, 0.5, -0.001434, 1.001, 0.5, 0.9343, 0.7507, 0.5, -0.001434, 0.9343, 0.7507, 0.5, 1.001, 0.06575, 0.7507, 0.9337, 0.7504, 0.7504, 0.9337, 0.5, 1.001, 0.5, 1.001, 0.2496, 0.9337, 0.9337, 0.7504, 0.2496, 0.9337, 0.06628, 0.7504, 0.9337, 0.7504, 0.06628, 0.7504, -0.0008167, 0.5, 0.06628, 0.2496, 0.06628, 0.2496, 0.2496, 0.06628, 0.5, -0.0008165, 0.5, -0.0008165, 0.7504, 0.06628, 0.9337, 0.2496, 0.9337, 0.2496, 1.001, 0.5, 0.5, -0.0008165, 1.001, 0.5, 0.9337, 0.7504, 0.5, -0.0008165, 0.06628, 0.7504, 0.06628, 0.2496, 0.5, -0.0008165, 0.06033, 0.3883, 0.0003117, 0.2843, 0.0003116, 0.1643, 0.0003116, 0.1643, 0.06033, 0.06033, 0.1643, 0.0003116, 0.1643, 0.0003116, 0.2843, 0.0003116, 0.3883, 0.06033, 0.3883, 0.06033, 0.4483, 0.1643, 0.4483, 0.2843, 0.4483, 0.2843, 0.3883, 0.3883, 0.2843, 0.4483, 0.2843, 0.4483, 0.1643, 0.4483, 0.06033, 0.3883, 0.06033, 0.3883, 0.0003116, 0.1643, 0.4483, 0.2843, 0.0003116, 0.1643, 0.1643, 0.0003116, 0.4483, 0.2843, 0.1643, 0.0003116, 0.3883, 0.06033, 0.4483, 0.2843])
me_cylinder.materials.append(mat_material_001)
me_cylinder.materials.append(mat_material_002)
me_cylinder.materials.append(mat_material_003)
me_cylinder.materials.append(mat_material_004)
me_cylinder.use_remesh_fix_poles = True
me_cylinder.use_remesh_preserve_attributes = False
me_cylinder.use_mirror_vertex_groups = False
me_cylinder.update()

# ---- objects
ob_light = bpy.data.objects.new('Light', light_light)
ob_camera = bpy.data.objects.new('Camera', cam_camera)
ob_cylinder = bpy.data.objects.new('Cylinder', me_cylinder)

# ---- transforms, parenting, visibility, modifiers, constraints
ob_light.location = (4.076, 1.005, 5.904)
ob_light.rotation_euler = (0.6503, 0.05522, 1.866)
ob_light.lock_rotations_4d = False
ob_light.empty_display_type = 'ARROWS'
ob_light.color = (0.0, 0.0, 0.0, 0.0)
ob_light.lineart.crease_threshold = 0.0
ob_camera.location = (7.359, -6.926, 4.958)
ob_camera.rotation_euler = (1.109, 0.0, 0.8149)
ob_camera.lock_rotations_4d = False
ob_camera.empty_display_type = 'ARROWS'
ob_camera.color = (0.0, 0.0, 0.0, 0.0)
ob_camera.display_type = 'WIRE'
ob_camera.lineart.crease_threshold = 0.0
ob_cylinder.location = (0.0, 0.0, 0.0)
ob_cylinder.rotation_euler = (1.571, -0.0, 0.0)
ob_cylinder.lineart.crease_threshold = 0.0

# ---- collection membership
col_collection.objects.link(ob_light)
col_collection.objects.link(ob_camera)
col_collection.objects.link(ob_cylinder)

# ---- scene / render settings (as saved in the file)
scene.camera = ob_camera
scene.frame_start = 1; scene.frame_end = 250; scene.frame_set(1)
scene.render.engine = 'BLENDER_EEVEE_NEXT'
scene.cycles.samples = 128
scene.cycles.sampling_pattern = 'TABULATED_SOBOL'
scene.cycles.use_adaptive_sampling = False
scene.cycles.use_light_tree = False
scene.view_settings.view_transform = 'Filmic'
bpy.context.view_layer.update()
